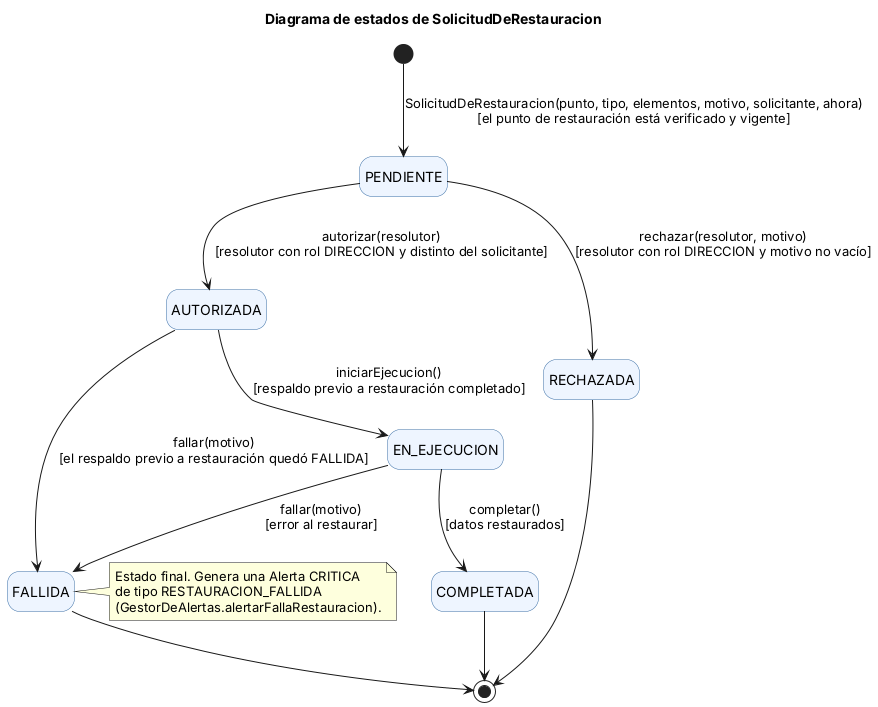

The diagram above was rendered by PlantUML. Its source (embedded in the PNG):
@startuml 07-estados-solicitud
title Diagrama de estados de SolicitudDeRestauracion
skinparam shadowing false
skinparam defaultFontName Arial
skinparam state {
  BackgroundColor #EEF5FF
  BorderColor #3A6EA5
}
hide empty description

[*] --> PENDIENTE : SolicitudDeRestauracion(punto, tipo, elementos, motivo, solicitante, ahora)\n[el punto de restauración está verificado y vigente]
PENDIENTE --> AUTORIZADA : autorizar(resolutor)\n[resolutor con rol DIRECCION y distinto del solicitante]
PENDIENTE --> RECHAZADA : rechazar(resolutor, motivo)\n[resolutor con rol DIRECCION y motivo no vacío]
AUTORIZADA --> EN_EJECUCION : iniciarEjecucion()\n[respaldo previo a restauración completado]
AUTORIZADA --> FALLIDA : fallar(motivo)\n[el respaldo previo a restauración quedó FALLIDA]
EN_EJECUCION --> COMPLETADA : completar()\n[datos restaurados]
EN_EJECUCION --> FALLIDA : fallar(motivo)\n[error al restaurar]
RECHAZADA --> [*]
COMPLETADA --> [*]
FALLIDA --> [*]

note right of FALLIDA
  Estado final. Genera una Alerta CRITICA
  de tipo RESTAURACION_FALLIDA
  (GestorDeAlertas.alertarFallaRestauracion).
end note
@enduml